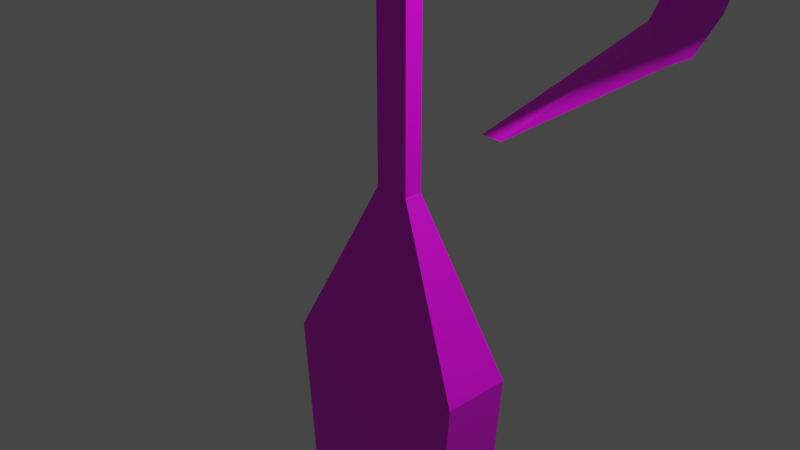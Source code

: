 # Source: streetsign.blend  (saved by Blender 2.82.7; exported with 4.5.12 LTS)
import bpy
from mathutils import Matrix  # noqa: F401  (used for matrix-valued properties, if any)

bpy.ops.wm.read_factory_settings(use_empty=True)
scene = bpy.context.scene
scene.name = 'Scene'

# ---- collections
col_collection = bpy.data.collections.new('Collection'); scene.collection.children.link(col_collection)

# ---- images (referenced by path relative to the original .blend; pixels are not part of the script)
import os
ASSET_DIR = os.environ.get("B2B_ASSET_DIR", "")  # directory of the original .blend (textures are referenced by path, not embedded)
HERE = os.path.dirname(os.path.abspath(__file__))  # packed textures are extracted next to this script under _unpacked/

def load_image(name, relpath, width, height, colorspace="sRGB"):
    """Load a texture the original file referenced (path relative to the .blend, or extracted next to this script)."""
    p = next((c for c in (os.path.join(HERE, relpath), os.path.join(ASSET_DIR, relpath)) if relpath and os.path.exists(c)), "")
    if p:
        img = bpy.data.images.load(p, check_existing=True)
        img.name = name
    else:  # same state as the original file: an image datablock whose file is absent (Cycles renders it pink)
        img = bpy.data.images.new(name, width, height)
        img.source = "FILE"
        img.filepath = "//" + (relpath or name)
    img.colorspace_settings.name = colorspace
    return img
img_clean_metal_jpg = load_image('clean_metal.jpg', 'clean_metal.jpg', 1024, 1024, 'sRGB')

# ---- materials (node trees are filled in below, after node groups)
mat_material = bpy.data.materials.new('Material')
mat_material.alpha_threshold = 0.0
mat_material.use_transparent_shadow = False
mat_material.line_color = (0.0, 0.0, 0.0, 1.0)

# ---- material node trees
mat_material.use_nodes = True; mat_material.node_tree.nodes.clear()
_N = mat_material.node_tree.nodes; _L = mat_material.node_tree.links
n0 = _N.new('ShaderNodeOutputMaterial'); n0.name = 'Material Output'; n0.location = (300, 300)
n1 = _N.new('ShaderNodeTexImage'); n1.name = 'Image Texture'; n1.location = (-598, 157)
n1.image = img_clean_metal_jpg
n2 = _N.new('ShaderNodeBsdfPrincipled'); n2.name = 'Principled BSDF'; n2.location = (10, 300)
n2.distribution = 'GGX'
n2.subsurface_method = 'BURLEY'
n2.inputs[2].default_value = 0.4
n2.inputs[3].default_value = 1.45
n2.inputs[27].default_value = (0.0, 0.0, 0.0, 1.0)
n2.inputs[28].default_value = 1.0
_L.new(n2.outputs[0], n0.inputs[0])
_L.new(n1.outputs[0], n2.inputs[0])
n0.is_active_output = True

# ---- world
world_world = bpy.data.worlds.new('World'); scene.world = world_world
world_world.use_nodes = True; world_world.node_tree.nodes.clear()
_N = world_world.node_tree.nodes; _L = world_world.node_tree.links
n0 = _N.new('ShaderNodeOutputWorld'); n0.name = 'World Output'; n0.location = (300, 300)
n1 = _N.new('ShaderNodeBackground'); n1.name = 'Background'; n1.location = (10, 300)
n1.inputs[0].default_value = (0.05088, 0.05088, 0.05088, 1.0)
_L.new(n1.outputs[0], n0.inputs[0])
n0.is_active_output = True
world_world.color = (0.05088, 0.05088, 0.05088)
world_world.use_sun_shadow = False
world_world.sun_shadow_jitter_overblur = 0.0

# ---- cameras
cam_camera = bpy.data.cameras.new('Camera')
cam_camera.clip_end = 100.0
cam_camera.ortho_scale = 7.314

# ---- lights
light_light = bpy.data.lights.new('Light', 'POINT')
light_light.transmission_factor = 0.0
light_light.energy = 1000.0
light_light.shadow_soft_size = 0.1
light_light.shadow_maximum_resolution = 0.006
light_light.use_absolute_resolution = True

# ---- meshes
me_cube = bpy.data.meshes.new('Cube')
me_cube.from_pydata([(1.515, 1.515, 1.081), (7.584, 3.838, -1.11), (1.515, -1.515, 1.081), (7.584, -3.838, -1.11), (-1.515, 1.515, 1.081), (-7.584, 3.838, -1.11), (-1.515, -1.515, 1.081), (-7.584, -3.838, -1.11), (2.021, 1.042, 0.05503), (-2.021, -1.042, 0.05503), (2.021, -1.042, 0.05503), (-2.021, 1.042, 0.05503), (-2.021, -1.042, 0.5759), (2.021, 1.042, 0.5759), (2.021, -1.042, 0.5759), (-2.021, 1.042, 0.5759), (-1.0, -1.0, 0.8153), (1.0, 1.0, 0.8153), (1.0, -1.0, 0.8153), (-1.0, 1.0, 0.8153), (-1.0, -1.0, 0.9403), (1.0, 1.0, 0.9403), (1.0, -1.0, 0.9403), (-1.0, 1.0, 0.9403), (-1.515, -1.515, 0.9867), (1.515, 1.515, 0.9867), (1.515, -1.515, 0.9867), (-1.515, 1.515, 0.9867), (2.021, 1.042, 0.4457), (-2.021, 1.042, 0.4457), (2.021, 64.49, 0.5759), (-2.021, 64.49, 0.5759), (2.021, 64.49, 0.4457), (-2.021, 64.49, 0.4457), (-2.021, 48.63, 0.4457), (2.021, 48.63, 0.4457), (-2.021, 56.56, 0.4457), (2.021, 56.56, 0.4457), (-2.021, 49.3, 0.3037), (2.021, 49.3, 0.3037), (-2.021, 55.88, 0.23), (2.021, 55.88, 0.23), (-2.021, 48.33, 0.2776), (2.021, 48.33, 0.2776), (-2.021, 53.96, 0.1845), (2.021, 53.96, 0.1845), (-1.83, 46.62, 0.2269), (1.83, 46.62, 0.2269), (-1.83, 48.24, 0.1103), (1.83, 48.24, 0.1103), (-1.385, 42.7, 0.1968), (1.385, 42.7, 0.1968), (-1.385, 43.93, 0.1086), (1.385, 43.93, 0.1086), (-1.385, 13.51, 0.08371), (1.385, 13.51, 0.08371), (1.0, 66.42, 0.8153), (-1.0, 66.42, 0.8153), (1.0, 66.42, 0.9403), (-1.0, 66.42, 0.9403), (1.0, 17.35, 0.9403), (1.0, 17.35, 0.8153), (1.0, 41.89, 0.9403), (1.0, 41.89, 0.8153), (17.62, 7.45, 1.279), (17.62, 7.45, 0.4763), (17.62, 165.1, 1.279), (17.62, 165.1, 0.4763), (11.46, 3.918, -0.2643), (11.46, -3.918, -0.2643), (-11.46, 3.918, -0.2643), (-11.46, -3.918, -0.2643)], [], [(0, 4, 6, 2), (26, 2, 6, 24), (24, 6, 4, 27), (5, 1, 3, 7), (25, 0, 2, 26), (27, 4, 0, 25), (70, 11, 8, 68), (68, 8, 10, 69), (71, 9, 11, 70), (69, 10, 9, 71), (37, 36, 33, 32), (15, 19, 17, 13), (13, 17, 18, 14), (12, 16, 19, 15), (14, 18, 16, 12), (23, 59, 57, 19, 16, 20), (18, 22, 20, 16), (23, 27, 25, 21), (21, 25, 26, 22), (20, 24, 27, 23), (22, 26, 24, 20), (49, 53, 55, 54, 52, 48, 44, 40, 41, 45), (9, 12, 15, 31, 33, 36, 40, 44, 42, 38, 34, 29, 11), (35, 39, 43, 45, 41, 37, 32, 30, 13, 14, 10, 8, 28), (33, 31, 30, 32), (10, 14, 12, 9), (11, 29, 28, 8), (17, 61, 60, 21, 22, 18), (29, 34, 35, 28), (57, 56, 63, 67, 65, 61, 17, 19), (36, 37, 41, 40), (35, 34, 38, 39), (42, 44, 48, 46), (49, 47, 51, 53), (45, 43, 47, 49), (46, 48, 52, 50), (50, 52, 54), (53, 51, 55), (57, 59, 58, 56), (13, 30, 31, 15), (5, 70, 68, 1), (1, 68, 69, 3), (63, 62, 66, 67), (63, 56, 58, 62), (60, 61, 65, 64), (62, 58, 59, 23, 21, 60, 64, 66), (7, 71, 70, 5), (50, 54, 55, 51, 47, 43, 39, 38, 42, 46), (65, 67, 66, 64), (3, 69, 71, 7)])
_uv = me_cube.uv_layers.new(name='UVMap')
_uv.uv.foreach_set('vector', [0.625, 0.5, 0.875, 0.5, 0.875, 0.75, 0.625, 0.75, 0.6172, 0.75, 0.625, 0.75, 0.625, 1.0, 0.6172, 1.0, 0.6172, 1.137e-13, 0.625, 0.0, 0.625, 0.25, 0.6172, 0.25, 0.125, 0.5, 0.375, 0.5, 0.375, 0.75, 0.125, 0.75, 0.6172, 0.5, 0.625, 0.5, 0.625, 0.75, 0.6172, 0.75, 0.6172, 0.25, 0.625, 0.25, 0.625, 0.5, 0.6172, 0.5, 0.4375, 0.25, 0.5, 0.25, 0.5, 0.5, 0.4375, 0.5, 0.4375, 0.5, 0.5, 0.5, 0.5, 0.75, 0.4375, 0.75, 0.4375, 9.095e-13, 0.5, 1.819e-12, 0.5, 0.25, 0.4375, 0.25, 0.4375, 0.75, 0.5, 0.75, 0.5, 1.0, 0.4375, 1.0, 0.5469, 0.5, 0.5469, 0.25, 0.5469, 0.25, 0.5469, 0.5, 0.5625, 0.25, 0.5938, 0.25, 0.5938, 0.5, 0.5625, 0.5, 0.5625, 0.5, 0.5938, 0.5, 0.5938, 0.75, 0.5625, 0.75, 0.5625, 9.095e-13, 0.5938, 4.547e-13, 0.5938, 0.25, 0.5625, 0.25, 0.5625, 0.75, 0.5938, 0.75, 0.5938, 1.0, 0.5625, 1.0, 0.6094, 0.25, 0.6094, 0.25, 0.5938, 0.25, 0.5938, 0.25, 0.5938, 4.547e-13, 0.6094, 2.274e-13, 0.5938, 0.75, 0.6094, 0.75, 0.6094, 1.0, 0.5938, 1.0, 0.6094, 0.25, 0.6172, 0.25, 0.6172, 0.5, 0.6094, 0.5, 0.6094, 0.5, 0.6172, 0.5, 0.6172, 0.75, 0.6094, 0.75, 0.6094, 2.274e-13, 0.6172, 1.137e-13, 0.6172, 0.25, 0.6094, 0.25, 0.6094, 0.75, 0.6172, 0.75, 0.6172, 1.0, 0.6094, 1.0, 0.5469, 0.5, 0.5469, 0.5, 0.5469, 0.5, 0.5469, 0.25, 0.5469, 0.25, 0.5469, 0.25, 0.5469, 0.25, 0.5469, 0.25, 0.5469, 0.5, 0.5469, 0.5, 0.5, 1.819e-12, 0.5625, 9.095e-13, 0.5625, 0.25, 0.5625, 0.25, 0.5469, 0.25, 0.5469, 0.25, 0.5469, 0.25, 0.5469, 0.25, 0.5469, 0.25, 0.5469, 0.25, 0.5469, 0.25, 0.5469, 0.25, 0.5, 0.25, 0.5469, 0.5, 0.5469, 0.5, 0.5469, 0.5, 0.5469, 0.5, 0.5469, 0.5, 0.5469, 0.5, 0.5469, 0.5, 0.5625, 0.5, 0.5625, 0.5, 0.5625, 0.75, 0.5, 0.75, 0.5, 0.5, 0.5469, 0.5, 0.5469, 0.25, 0.5625, 0.25, 0.5625, 0.5, 0.5469, 0.5, 0.5, 0.75, 0.5625, 0.75, 0.5625, 1.0, 0.5, 1.0, 0.5, 0.25, 0.5469, 0.25, 0.5469, 0.5, 0.5, 0.5, 0.5938, 0.5, 0.5938, 0.5, 0.6094, 0.5, 0.6094, 0.5, 0.6094, 0.75, 0.5938, 0.75, 0.5469, 0.25, 0.5469, 0.25, 0.5469, 0.5, 0.5469, 0.5, 0.5938, 0.25, 0.5938, 0.5, 0.5938, 0.5, 0.5938, 0.5, 0.5938, 0.5, 0.5938, 0.5, 0.5938, 0.5, 0.5938, 0.25, 0.5469, 0.25, 0.5469, 0.5, 0.5469, 0.5, 0.5469, 0.25, 0.5469, 0.5, 0.5469, 0.25, 0.5469, 0.25, 0.5469, 0.5, 0.5469, 0.25, 0.5469, 0.25, 0.5469, 0.25, 0.5469, 0.25, 0.5469, 0.5, 0.5469, 0.5, 0.5469, 0.5, 0.5469, 0.5, 0.5469, 0.5, 0.5469, 0.5, 0.5469, 0.5, 0.5469, 0.5, 0.5469, 0.25, 0.5469, 0.25, 0.5469, 0.25, 0.5469, 0.25, 0.5469, 0.25, 0.5469, 0.25, 0.5469, 0.25, 0.5469, 0.5, 0.5469, 0.5, 0.5469, 0.5, 0.5938, 0.25, 0.6094, 0.25, 0.6094, 0.5, 0.5938, 0.5, 0.5625, 0.5, 0.5625, 0.5, 0.5625, 0.25, 0.5625, 0.25, 0.375, 0.25, 0.4375, 0.25, 0.4375, 0.5, 0.375, 0.5, 0.375, 0.5, 0.4375, 0.5, 0.4375, 0.75, 0.375, 0.75, 0.5938, 0.5, 0.6094, 0.5, 0.6094, 0.5, 0.5938, 0.5, 0.5938, 0.5, 0.5938, 0.5, 0.6094, 0.5, 0.6094, 0.5, 0.6094, 0.5, 0.5938, 0.5, 0.5938, 0.5, 0.6094, 0.5, 0.6094, 0.5, 0.6094, 0.5, 0.6094, 0.25, 0.6094, 0.25, 0.6094, 0.5, 0.6094, 0.5, 0.6094, 0.5, 0.6094, 0.5, 0.375, 0.0, 0.4375, 9.095e-13, 0.4375, 0.25, 0.375, 0.25, 0.5469, 0.25, 0.5469, 0.25, 0.5469, 0.5, 0.5469, 0.5, 0.5469, 0.5, 0.5469, 0.5, 0.5469, 0.5, 0.5469, 0.25, 0.5469, 0.25, 0.5469, 0.25, 0.5938, 0.5, 0.5938, 0.5, 0.6094, 0.5, 0.6094, 0.5, 0.375, 0.75, 0.4375, 0.75, 0.4375, 1.0, 0.375, 1.0])
me_cube.materials.append(mat_material)
me_cube.use_remesh_preserve_volume = False
me_cube.use_remesh_preserve_attributes = False
me_cube.use_mirror_vertex_groups = False
me_cube.update()

# ---- objects
ob_cube = bpy.data.objects.new('Cube', me_cube)
ob_light = bpy.data.objects.new('Light', light_light)
ob_camera = bpy.data.objects.new('Camera', cam_camera)

# ---- transforms, parenting, visibility, modifiers, constraints
ob_cube.location = (0.0, 0.0, 0.0)
ob_cube.scale = (0.1, 0.1, 6.0)
ob_cube.lock_rotations_4d = False
ob_cube.empty_display_type = 'ARROWS'
ob_cube.lineart.crease_threshold = 0.0
ob_light.location = (4.076, 1.005, 5.904)
ob_light.rotation_euler = (0.6503, 0.05522, 1.866)
ob_light.lock_rotations_4d = False
ob_light.empty_display_type = 'ARROWS'
ob_light.color = (0.0, 0.0, 0.0, 0.0)
ob_light.lineart.crease_threshold = 0.0
ob_camera.location = (7.359, -6.926, 4.958)
ob_camera.rotation_euler = (1.109, 0.0, 0.8149)
ob_camera.lock_rotations_4d = False
ob_camera.empty_display_type = 'ARROWS'
ob_camera.color = (0.0, 0.0, 0.0, 0.0)
ob_camera.display_type = 'WIRE'
ob_camera.lineart.crease_threshold = 0.0

# ---- collection membership
col_collection.objects.link(ob_cube)
col_collection.objects.link(ob_light)
col_collection.objects.link(ob_camera)

# ---- scene / render settings (as saved in the file)
scene.camera = ob_camera
scene.frame_start = 1; scene.frame_end = 250; scene.frame_set(1)
scene.render.engine = 'BLENDER_EEVEE_NEXT'
scene.cycles.use_denoising = False
scene.cycles.samples = 128
scene.cycles.sampling_pattern = 'TABULATED_SOBOL'
scene.cycles.use_adaptive_sampling = False
scene.cycles.use_light_tree = False
scene.view_settings.view_transform = 'Filmic'
bpy.context.view_layer.update()
